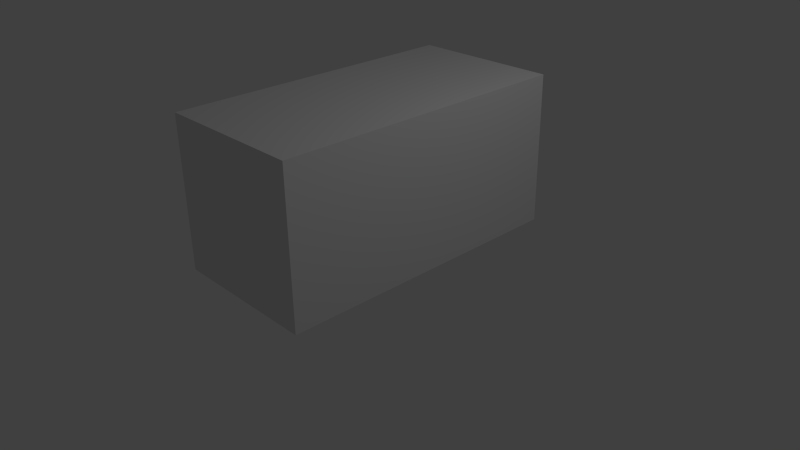 # Source: ac.blend  (saved by Blender 2.71.0; exported with 4.5.12 LTS)
import bpy
from mathutils import Matrix  # noqa: F401  (used for matrix-valued properties, if any)

bpy.ops.wm.read_factory_settings(use_empty=True)
scene = bpy.context.scene
scene.name = 'Scene'

# ---- collections
col_collection_1 = bpy.data.collections.new('Collection 1'); scene.collection.children.link(col_collection_1)

# ---- materials (node trees are filled in below, after node groups)
mat_ac_top = bpy.data.materials.new('AC Top')
mat_ac_top.alpha_threshold = 0.0
mat_ac_top.use_transparent_shadow = False
mat_ac_top.roughness = 0.5
mat_ac_top.line_color = (0.0, 0.0, 0.0, 1.0)
mat_ac_side = bpy.data.materials.new('AC Side')
mat_ac_side.alpha_threshold = 0.0
mat_ac_side.use_transparent_shadow = False
mat_ac_side.roughness = 0.5
mat_ac_side.line_color = (0.0, 0.0, 0.0, 1.0)
mat_ac_end = bpy.data.materials.new('AC End')
mat_ac_end.alpha_threshold = 0.0
mat_ac_end.use_transparent_shadow = False
mat_ac_end.roughness = 0.5
mat_ac_end.line_color = (0.0, 0.0, 0.0, 1.0)

# ---- material node trees

# ---- world
world_world = bpy.data.worlds.new('World'); scene.world = world_world
world_world.color = (0.05088, 0.05088, 0.05088)
world_world.use_sun_shadow = False
world_world.sun_shadow_jitter_overblur = 0.0
world_world.cycles.sampling_method = 'MANUAL'
world_world.cycles.sample_map_resolution = 256

# ---- cameras
cam_camera = bpy.data.cameras.new('Camera')
cam_camera.clip_end = 100.0
cam_camera.lens = 35.0
cam_camera.sensor_width = 32.0
cam_camera.sensor_height = 18.0
cam_camera.ortho_scale = 7.314
cam_camera.dof.focus_distance = 0.0
cam_camera.dof.aperture_fstop = 128.0

# ---- lights
light_lamp = bpy.data.lights.new('Lamp', 'POINT')
light_lamp.transmission_factor = 0.0
light_lamp.cutoff_distance = 30.0
light_lamp.energy = 100.0
light_lamp.shadow_buffer_clip_start = 1.001
light_lamp.shadow_soft_size = 0.1
light_lamp.shadow_maximum_resolution = 0.006
light_lamp.use_absolute_resolution = True
light_lamp.cycles.use_multiple_importance_sampling = False

# ---- meshes
me_cube = bpy.data.meshes.new('Cube')
me_cube.from_pydata([(1.0, 1.0, -1.0), (1.0, -1.0, -1.0), (-1.0, -1.0, -1.0), (-1.0, 1.0, -1.0), (1.0, 1.0, 1.0), (1.0, -1.0, 1.0), (-1.0, -1.0, 1.0), (-1.0, 1.0, 1.0)], [], [(0, 1, 2, 3), (4, 7, 6, 5), (0, 4, 5, 1), (1, 5, 6, 2), (2, 6, 7, 3), (4, 0, 3, 7)])
me_cube.polygons.foreach_set('material_index', [0, 0, 0, 2, 0, 2])
me_cube.materials.append(mat_ac_top)
me_cube.materials.append(mat_ac_side)
me_cube.materials.append(mat_ac_end)
me_cube.use_remesh_preserve_volume = False
me_cube.use_remesh_preserve_attributes = False
me_cube.use_mirror_vertex_groups = False
me_cube.update()

# ---- objects
ob_cube = bpy.data.objects.new('Cube', me_cube)
ob_lamp = bpy.data.objects.new('Lamp', light_lamp)
ob_camera = bpy.data.objects.new('Camera', cam_camera)

# ---- transforms, parenting, visibility, modifiers, constraints
ob_cube.location = (0.0, 0.0, 1.16)
ob_cube.scale = (1.0, 2.0, 1.0)
ob_cube.lock_rotations_4d = False
ob_cube.empty_display_type = 'ARROWS'
ob_cube.lineart.crease_threshold = 0.0
ob_lamp.location = (4.076, 1.005, 5.904)
ob_lamp.rotation_euler = (0.6503, 0.05522, 1.866)
ob_lamp.lock_rotations_4d = False
ob_lamp.empty_display_type = 'ARROWS'
ob_lamp.color = (0.0, 0.0, 0.0, 0.0)
ob_lamp.lineart.crease_threshold = 0.0
ob_camera.location = (7.481, -6.508, 5.344)
ob_camera.rotation_euler = (1.109, 0.01082, 0.8149)
ob_camera.lock_rotations_4d = False
ob_camera.empty_display_type = 'ARROWS'
ob_camera.color = (0.0, 0.0, 0.0, 0.0)
ob_camera.display_type = 'WIRE'
ob_camera.lineart.crease_threshold = 0.0

# ---- collection membership
col_collection_1.objects.link(ob_cube)
col_collection_1.objects.link(ob_lamp)
col_collection_1.objects.link(ob_camera)

# ---- scene / render settings (as saved in the file)
scene.camera = ob_camera
scene.frame_start = 1; scene.frame_end = 250; scene.frame_set(1)
scene.render.engine = 'BLENDER_EEVEE_NEXT'
scene.render.resolution_percentage = 50
scene.render.dither_intensity = 0.0
scene.cycles.use_denoising = False
scene.cycles.samples = 10
scene.cycles.sampling_pattern = 'TABULATED_SOBOL'
scene.cycles.light_sampling_threshold = 0.0
scene.cycles.use_adaptive_sampling = False
scene.cycles.use_light_tree = False
scene.cycles.blur_glossy = 0.0
scene.cycles.volume_bounces = 1
scene.cycles.pixel_filter_type = 'GAUSSIAN'
scene.cycles.sample_clamp_indirect = 0.0
scene.view_settings.view_transform = 'Standard'
bpy.context.view_layer.update()
